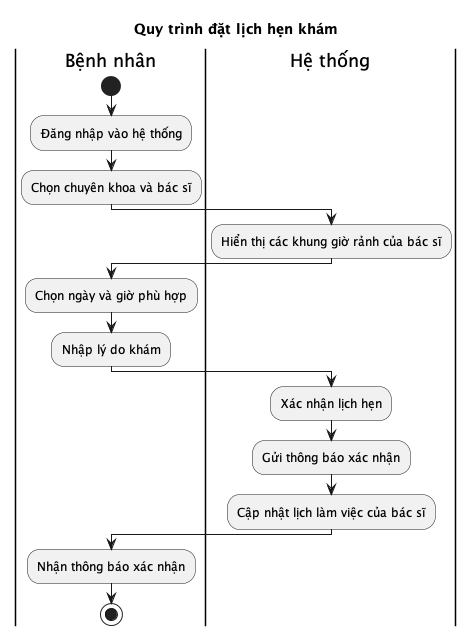

The diagram above was rendered by PlantUML. Its source (embedded in the PNG):
@startuml
title Quy trình đặt lịch hẹn khám

|Bệnh nhân|
start
:Đăng nhập vào hệ thống;
:Chọn chuyên khoa và bác sĩ;

|Hệ thống|
:Hiển thị các khung giờ rảnh của bác sĩ;

|Bệnh nhân|
:Chọn ngày và giờ phù hợp;
:Nhập lý do khám;

|Hệ thống|
:Xác nhận lịch hẹn;
:Gửi thông báo xác nhận;
:Cập nhật lịch làm việc của bác sĩ;

|Bệnh nhân|
:Nhận thông báo xác nhận;
stop

@enduml